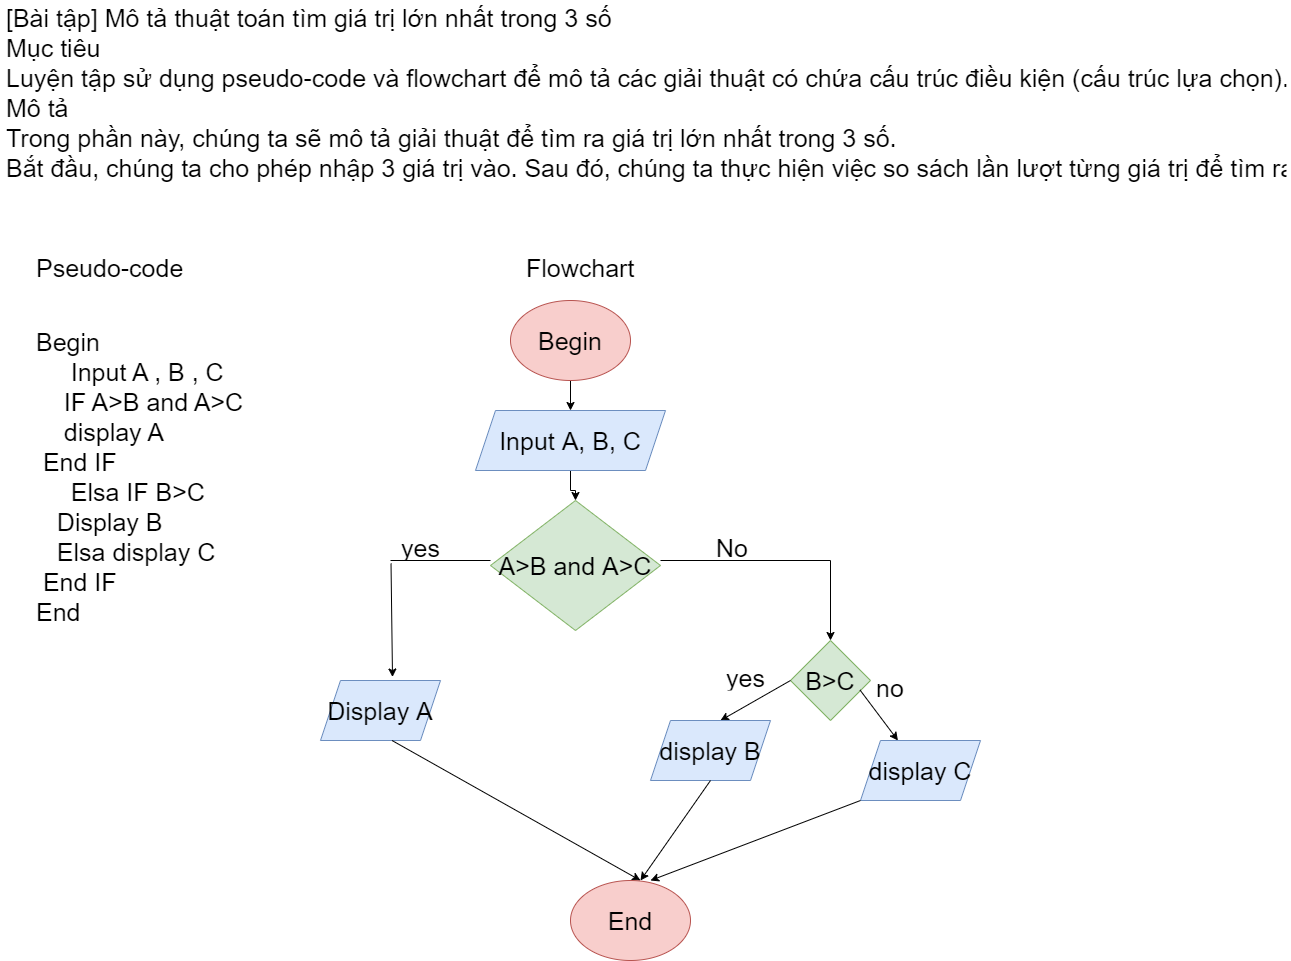

The diagram above was exported from draw.io. Its source (the exported page's mxGraphModel, read from the mxfile embedded in the PNG):
<mxGraphModel dx="942" dy="557" grid="1" gridSize="10" guides="1" tooltips="1" connect="1" arrows="1" fold="1" page="1" pageScale="1" pageWidth="827" pageHeight="1169" math="0" shadow="0">
  <root>
    <mxCell id="WIyWlLk6GJQsqaUBKTNV-0" />
    <mxCell id="WIyWlLk6GJQsqaUBKTNV-1" parent="WIyWlLk6GJQsqaUBKTNV-0" />
    <mxCell id="E7hfPSAM5LfGqxtiU6jM-0" value="[Bài tập] Mô tả thuật toán tìm giá trị lớn nhất trong 3 số&#10;Mục tiêu&#10;Luyện tập sử dụng pseudo-code và flowchart để mô tả các giải thuật có chứa cấu trúc điều kiện (cấu trúc lựa chọn).&#10;Mô tả&#10;Trong phần này, chúng ta sẽ mô tả giải thuật để tìm ra giá trị lớn nhất trong 3 số.&#10;Bắt đầu, chúng ta cho phép nhập 3 giá trị vào. Sau đó, chúng ta thực hiện việc so sách lần lượt từng giá trị để tìm ra giá trị lớn nhất.&#10;" style="text;strokeColor=none;fillColor=none;align=left;verticalAlign=middle;spacingLeft=4;spacingRight=4;overflow=hidden;points=[[0,0.5],[1,0.5]];portConstraint=eastwest;rotatable=0;fontSize=25;" vertex="1" parent="WIyWlLk6GJQsqaUBKTNV-1">
      <mxGeometry x="10" width="1290" height="210" as="geometry" />
    </mxCell>
    <mxCell id="E7hfPSAM5LfGqxtiU6jM-1" value="Pseudo-code" style="text;strokeColor=none;fillColor=none;align=left;verticalAlign=middle;spacingLeft=4;spacingRight=4;overflow=hidden;points=[[0,0.5],[1,0.5]];portConstraint=eastwest;rotatable=0;fontSize=25;" vertex="1" parent="WIyWlLk6GJQsqaUBKTNV-1">
      <mxGeometry x="40" y="250" width="210" height="30" as="geometry" />
    </mxCell>
    <mxCell id="E7hfPSAM5LfGqxtiU6jM-2" value="Begin&#10;     Input A , B , C&#10;    IF A&gt;B and A&gt;C&#10;    display A&#10; End IF&#10;     Elsa IF B&gt;C&#10;   Display B&#10;   Elsa display C  &#10; End IF&#10;End&#10;    " style="text;strokeColor=none;fillColor=none;align=left;verticalAlign=top;spacingLeft=4;spacingRight=4;overflow=hidden;points=[[0,0.5],[1,0.5]];portConstraint=eastwest;rotatable=0;fontSize=25;" vertex="1" parent="WIyWlLk6GJQsqaUBKTNV-1">
      <mxGeometry x="40" y="320" width="250" height="310" as="geometry" />
    </mxCell>
    <mxCell id="E7hfPSAM5LfGqxtiU6jM-6" value="" style="edgeStyle=orthogonalEdgeStyle;rounded=0;orthogonalLoop=1;jettySize=auto;html=1;fontSize=25;" edge="1" parent="WIyWlLk6GJQsqaUBKTNV-1" source="E7hfPSAM5LfGqxtiU6jM-3" target="E7hfPSAM5LfGqxtiU6jM-5">
      <mxGeometry relative="1" as="geometry" />
    </mxCell>
    <mxCell id="E7hfPSAM5LfGqxtiU6jM-3" value="Begin" style="ellipse;whiteSpace=wrap;html=1;fontSize=25;fillColor=#f8cecc;strokeColor=#b85450;" vertex="1" parent="WIyWlLk6GJQsqaUBKTNV-1">
      <mxGeometry x="520" y="300" width="120" height="80" as="geometry" />
    </mxCell>
    <mxCell id="E7hfPSAM5LfGqxtiU6jM-4" value="Flowchart" style="text;strokeColor=none;fillColor=none;align=left;verticalAlign=middle;spacingLeft=4;spacingRight=4;overflow=hidden;points=[[0,0.5],[1,0.5]];portConstraint=eastwest;rotatable=0;fontSize=25;" vertex="1" parent="WIyWlLk6GJQsqaUBKTNV-1">
      <mxGeometry x="530" y="250" width="140" height="30" as="geometry" />
    </mxCell>
    <mxCell id="E7hfPSAM5LfGqxtiU6jM-8" value="" style="edgeStyle=orthogonalEdgeStyle;rounded=0;orthogonalLoop=1;jettySize=auto;html=1;fontSize=25;" edge="1" parent="WIyWlLk6GJQsqaUBKTNV-1" source="E7hfPSAM5LfGqxtiU6jM-5" target="E7hfPSAM5LfGqxtiU6jM-7">
      <mxGeometry relative="1" as="geometry" />
    </mxCell>
    <mxCell id="E7hfPSAM5LfGqxtiU6jM-5" value="Input A, B, C" style="shape=parallelogram;perimeter=parallelogramPerimeter;whiteSpace=wrap;html=1;fixedSize=1;fontSize=25;fillColor=#dae8fc;strokeColor=#6c8ebf;" vertex="1" parent="WIyWlLk6GJQsqaUBKTNV-1">
      <mxGeometry x="485" y="410" width="190" height="60" as="geometry" />
    </mxCell>
    <mxCell id="E7hfPSAM5LfGqxtiU6jM-7" value="A&amp;gt;B and A&amp;gt;C" style="rhombus;whiteSpace=wrap;html=1;fontSize=25;fillColor=#d5e8d4;strokeColor=#82b366;" vertex="1" parent="WIyWlLk6GJQsqaUBKTNV-1">
      <mxGeometry x="500" y="500" width="170" height="130" as="geometry" />
    </mxCell>
    <mxCell id="E7hfPSAM5LfGqxtiU6jM-9" value="" style="endArrow=none;html=1;rounded=0;fontSize=25;" edge="1" parent="WIyWlLk6GJQsqaUBKTNV-1">
      <mxGeometry width="50" height="50" relative="1" as="geometry">
        <mxPoint x="400" y="560" as="sourcePoint" />
        <mxPoint x="500" y="560" as="targetPoint" />
        <Array as="points" />
      </mxGeometry>
    </mxCell>
    <mxCell id="E7hfPSAM5LfGqxtiU6jM-10" value="" style="endArrow=none;html=1;rounded=0;fontSize=25;" edge="1" parent="WIyWlLk6GJQsqaUBKTNV-1" target="E7hfPSAM5LfGqxtiU6jM-11">
      <mxGeometry width="50" height="50" relative="1" as="geometry">
        <mxPoint x="400" y="680" as="sourcePoint" />
        <mxPoint x="400" y="560" as="targetPoint" />
      </mxGeometry>
    </mxCell>
    <mxCell id="E7hfPSAM5LfGqxtiU6jM-11" value="Display A" style="shape=parallelogram;perimeter=parallelogramPerimeter;whiteSpace=wrap;html=1;fixedSize=1;fontSize=25;fillColor=#dae8fc;strokeColor=#6c8ebf;" vertex="1" parent="WIyWlLk6GJQsqaUBKTNV-1">
      <mxGeometry x="330" y="680" width="120" height="60" as="geometry" />
    </mxCell>
    <mxCell id="E7hfPSAM5LfGqxtiU6jM-14" value="yes" style="text;strokeColor=none;fillColor=none;align=left;verticalAlign=middle;spacingLeft=4;spacingRight=4;overflow=hidden;points=[[0,0.5],[1,0.5]];portConstraint=eastwest;rotatable=0;fontSize=25;" vertex="1" parent="WIyWlLk6GJQsqaUBKTNV-1">
      <mxGeometry x="405" y="530" width="80" height="30" as="geometry" />
    </mxCell>
    <mxCell id="E7hfPSAM5LfGqxtiU6jM-15" value="" style="endArrow=classic;html=1;rounded=0;fontSize=25;entryX=0.6;entryY=-0.058;entryDx=0;entryDy=0;entryPerimeter=0;exitX=-0.056;exitY=1.1;exitDx=0;exitDy=0;exitPerimeter=0;" edge="1" parent="WIyWlLk6GJQsqaUBKTNV-1" source="E7hfPSAM5LfGqxtiU6jM-14" target="E7hfPSAM5LfGqxtiU6jM-11">
      <mxGeometry width="50" height="50" relative="1" as="geometry">
        <mxPoint x="610" y="650" as="sourcePoint" />
        <mxPoint x="660" y="600" as="targetPoint" />
      </mxGeometry>
    </mxCell>
    <mxCell id="E7hfPSAM5LfGqxtiU6jM-16" value="" style="endArrow=none;html=1;rounded=0;fontSize=25;" edge="1" parent="WIyWlLk6GJQsqaUBKTNV-1">
      <mxGeometry width="50" height="50" relative="1" as="geometry">
        <mxPoint x="840" y="560" as="sourcePoint" />
        <mxPoint x="670" y="560" as="targetPoint" />
      </mxGeometry>
    </mxCell>
    <mxCell id="E7hfPSAM5LfGqxtiU6jM-18" value="" style="endArrow=classic;html=1;rounded=0;fontSize=25;" edge="1" parent="WIyWlLk6GJQsqaUBKTNV-1">
      <mxGeometry width="50" height="50" relative="1" as="geometry">
        <mxPoint x="840" y="560" as="sourcePoint" />
        <mxPoint x="840" y="640" as="targetPoint" />
      </mxGeometry>
    </mxCell>
    <mxCell id="E7hfPSAM5LfGqxtiU6jM-19" value="B&amp;gt;C" style="rhombus;whiteSpace=wrap;html=1;fontSize=25;fillColor=#d5e8d4;strokeColor=#82b366;" vertex="1" parent="WIyWlLk6GJQsqaUBKTNV-1">
      <mxGeometry x="800" y="640" width="80" height="80" as="geometry" />
    </mxCell>
    <mxCell id="E7hfPSAM5LfGqxtiU6jM-20" value="No" style="text;strokeColor=none;fillColor=none;align=left;verticalAlign=middle;spacingLeft=4;spacingRight=4;overflow=hidden;points=[[0,0.5],[1,0.5]];portConstraint=eastwest;rotatable=0;fontSize=25;" vertex="1" parent="WIyWlLk6GJQsqaUBKTNV-1">
      <mxGeometry x="720" y="530" width="80" height="30" as="geometry" />
    </mxCell>
    <mxCell id="E7hfPSAM5LfGqxtiU6jM-21" value="" style="endArrow=classic;html=1;rounded=0;fontSize=25;exitX=0;exitY=0.5;exitDx=0;exitDy=0;" edge="1" parent="WIyWlLk6GJQsqaUBKTNV-1" source="E7hfPSAM5LfGqxtiU6jM-19">
      <mxGeometry width="50" height="50" relative="1" as="geometry">
        <mxPoint x="570" y="650" as="sourcePoint" />
        <mxPoint x="730" y="720" as="targetPoint" />
      </mxGeometry>
    </mxCell>
    <mxCell id="E7hfPSAM5LfGqxtiU6jM-22" value="display B" style="shape=parallelogram;perimeter=parallelogramPerimeter;whiteSpace=wrap;html=1;fixedSize=1;fontSize=25;fillColor=#dae8fc;strokeColor=#6c8ebf;" vertex="1" parent="WIyWlLk6GJQsqaUBKTNV-1">
      <mxGeometry x="660" y="720" width="120" height="60" as="geometry" />
    </mxCell>
    <mxCell id="E7hfPSAM5LfGqxtiU6jM-23" value="yes" style="text;strokeColor=none;fillColor=none;align=left;verticalAlign=middle;spacingLeft=4;spacingRight=4;overflow=hidden;points=[[0,0.5],[1,0.5]];portConstraint=eastwest;rotatable=0;fontSize=25;" vertex="1" parent="WIyWlLk6GJQsqaUBKTNV-1">
      <mxGeometry x="730" y="660" width="80" height="30" as="geometry" />
    </mxCell>
    <mxCell id="E7hfPSAM5LfGqxtiU6jM-24" value="" style="endArrow=classic;html=1;rounded=0;fontSize=25;exitX=0.869;exitY=0.619;exitDx=0;exitDy=0;startArrow=none;exitPerimeter=0;" edge="1" parent="WIyWlLk6GJQsqaUBKTNV-1" source="E7hfPSAM5LfGqxtiU6jM-19" target="E7hfPSAM5LfGqxtiU6jM-25">
      <mxGeometry width="50" height="50" relative="1" as="geometry">
        <mxPoint x="720" y="730" as="sourcePoint" />
        <mxPoint x="900" y="720" as="targetPoint" />
      </mxGeometry>
    </mxCell>
    <mxCell id="E7hfPSAM5LfGqxtiU6jM-25" value="display C" style="shape=parallelogram;perimeter=parallelogramPerimeter;whiteSpace=wrap;html=1;fixedSize=1;fontSize=25;fillColor=#dae8fc;strokeColor=#6c8ebf;" vertex="1" parent="WIyWlLk6GJQsqaUBKTNV-1">
      <mxGeometry x="870" y="740" width="120" height="60" as="geometry" />
    </mxCell>
    <mxCell id="E7hfPSAM5LfGqxtiU6jM-26" value="no" style="text;strokeColor=none;fillColor=none;align=left;verticalAlign=middle;spacingLeft=4;spacingRight=4;overflow=hidden;points=[[0,0.5],[1,0.5]];portConstraint=eastwest;rotatable=0;fontSize=25;" vertex="1" parent="WIyWlLk6GJQsqaUBKTNV-1">
      <mxGeometry x="880" y="670" width="80" height="30" as="geometry" />
    </mxCell>
    <mxCell id="E7hfPSAM5LfGqxtiU6jM-27" value="" style="endArrow=none;html=1;rounded=0;fontSize=25;exitX=1;exitY=0.5;exitDx=0;exitDy=0;" edge="1" parent="WIyWlLk6GJQsqaUBKTNV-1" source="E7hfPSAM5LfGqxtiU6jM-19" target="E7hfPSAM5LfGqxtiU6jM-26">
      <mxGeometry width="50" height="50" relative="1" as="geometry">
        <mxPoint x="880" y="680" as="sourcePoint" />
        <mxPoint x="897.1428571428571" y="720" as="targetPoint" />
      </mxGeometry>
    </mxCell>
    <mxCell id="E7hfPSAM5LfGqxtiU6jM-30" value="" style="endArrow=classic;html=1;rounded=0;fontSize=25;exitX=0.596;exitY=1;exitDx=0;exitDy=0;exitPerimeter=0;" edge="1" parent="WIyWlLk6GJQsqaUBKTNV-1" source="E7hfPSAM5LfGqxtiU6jM-11">
      <mxGeometry width="50" height="50" relative="1" as="geometry">
        <mxPoint x="690" y="750" as="sourcePoint" />
        <mxPoint x="650" y="880" as="targetPoint" />
      </mxGeometry>
    </mxCell>
    <mxCell id="E7hfPSAM5LfGqxtiU6jM-31" value="" style="endArrow=classic;html=1;rounded=0;fontSize=25;exitX=0.5;exitY=1;exitDx=0;exitDy=0;" edge="1" parent="WIyWlLk6GJQsqaUBKTNV-1" source="E7hfPSAM5LfGqxtiU6jM-22">
      <mxGeometry width="50" height="50" relative="1" as="geometry">
        <mxPoint x="690" y="750" as="sourcePoint" />
        <mxPoint x="650" y="880" as="targetPoint" />
      </mxGeometry>
    </mxCell>
    <mxCell id="E7hfPSAM5LfGqxtiU6jM-32" value="" style="endArrow=classic;html=1;rounded=0;fontSize=25;exitX=0;exitY=1;exitDx=0;exitDy=0;" edge="1" parent="WIyWlLk6GJQsqaUBKTNV-1" source="E7hfPSAM5LfGqxtiU6jM-25">
      <mxGeometry width="50" height="50" relative="1" as="geometry">
        <mxPoint x="690" y="750" as="sourcePoint" />
        <mxPoint x="660" y="880" as="targetPoint" />
      </mxGeometry>
    </mxCell>
    <mxCell id="E7hfPSAM5LfGqxtiU6jM-33" value="End" style="ellipse;whiteSpace=wrap;html=1;fontSize=25;fillColor=#f8cecc;strokeColor=#b85450;" vertex="1" parent="WIyWlLk6GJQsqaUBKTNV-1">
      <mxGeometry x="580" y="880" width="120" height="80" as="geometry" />
    </mxCell>
  </root>
</mxGraphModel>